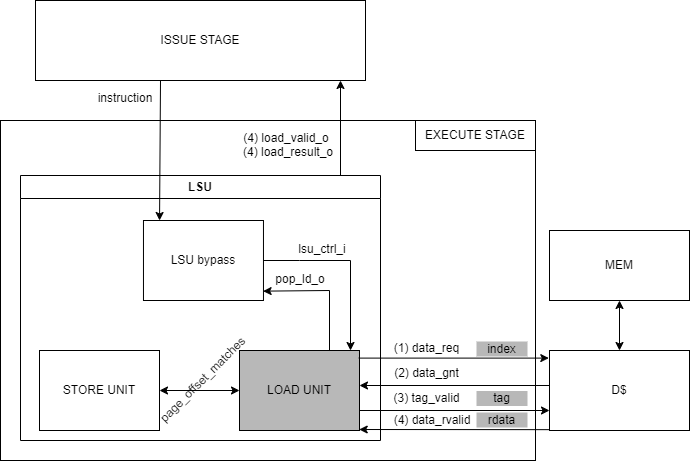

The diagram above was exported from draw.io. Its source (the exported page's mxGraphModel, read from the mxfile embedded in the PNG):
<mxGraphModel dx="1688" dy="956" grid="1" gridSize="10" guides="1" tooltips="1" connect="1" arrows="1" fold="1" page="1" pageScale="1" pageWidth="827" pageHeight="1169" math="0" shadow="0">
  <root>
    <mxCell id="0" />
    <mxCell id="1" parent="0" />
    <mxCell id="77" value="LSU" style="swimlane;whiteSpace=wrap;html=1;movable=1;resizable=1;rotatable=1;deletable=1;editable=1;connectable=1;" parent="1" vertex="1">
      <mxGeometry x="70" y="225" width="360" height="265" as="geometry" />
    </mxCell>
    <mxCell id="85" value="STORE UNIT" style="rounded=0;whiteSpace=wrap;html=1;" parent="77" vertex="1">
      <mxGeometry x="19" y="175" width="120" height="80" as="geometry" />
    </mxCell>
    <mxCell id="94" value="&lt;font color=&quot;#000000&quot;&gt;LOAD UNIT&lt;/font&gt;" style="rounded=0;whiteSpace=wrap;html=1;fillColor=#B8B8B8;" parent="77" vertex="1">
      <mxGeometry x="219" y="175" width="120" height="80" as="geometry" />
    </mxCell>
    <mxCell id="112" value="" style="endArrow=classic;startArrow=classic;html=1;rounded=0;exitX=1;exitY=0.5;exitDx=0;exitDy=0;entryX=0;entryY=0.5;entryDx=0;entryDy=0;" parent="77" source="85" target="94" edge="1">
      <mxGeometry width="50" height="50" relative="1" as="geometry">
        <mxPoint x="349" y="275" as="sourcePoint" />
        <mxPoint x="399" y="225" as="targetPoint" />
      </mxGeometry>
    </mxCell>
    <mxCell id="113" value="page_offset_matches" style="text;html=1;strokeColor=none;fillColor=none;align=center;verticalAlign=middle;whiteSpace=wrap;rounded=0;rotation=-45;" parent="77" vertex="1">
      <mxGeometry x="169.41" y="195.99" width="27.13" height="15.88" as="geometry" />
    </mxCell>
    <mxCell id="149" value="LSU bypass" style="rounded=0;whiteSpace=wrap;html=1;" parent="77" vertex="1">
      <mxGeometry x="122.97" y="45" width="120" height="80" as="geometry" />
    </mxCell>
    <mxCell id="151" style="edgeStyle=none;html=1;entryX=0.925;entryY=0;entryDx=0;entryDy=0;rounded=0;entryPerimeter=0;" edge="1" parent="77" source="149" target="94">
      <mxGeometry relative="1" as="geometry">
        <mxPoint x="310" y="85" as="targetPoint" />
        <Array as="points">
          <mxPoint x="279" y="85" />
          <mxPoint x="330" y="85" />
        </Array>
      </mxGeometry>
    </mxCell>
    <mxCell id="152" value="lsu_ctrl_i" style="text;html=1;strokeColor=none;fillColor=none;align=center;verticalAlign=middle;whiteSpace=wrap;rounded=0;" vertex="1" parent="77">
      <mxGeometry x="272" y="59" width="60" height="30" as="geometry" />
    </mxCell>
    <mxCell id="153" style="edgeStyle=none;rounded=0;html=1;entryX=0.997;entryY=0.883;entryDx=0;entryDy=0;entryPerimeter=0;exitX=0.75;exitY=0;exitDx=0;exitDy=0;" edge="1" parent="77" source="94" target="149">
      <mxGeometry relative="1" as="geometry">
        <mxPoint x="279" y="105" as="targetPoint" />
        <mxPoint x="290" y="175" as="sourcePoint" />
        <Array as="points">
          <mxPoint x="309" y="115" />
        </Array>
      </mxGeometry>
    </mxCell>
    <mxCell id="154" value="pop_ld_o" style="text;html=1;strokeColor=none;fillColor=none;align=center;verticalAlign=middle;whiteSpace=wrap;rounded=0;rotation=0;" vertex="1" parent="77">
      <mxGeometry x="250" y="89" width="60" height="30" as="geometry" />
    </mxCell>
    <mxCell id="95" value="ISSUE STAGE" style="rounded=0;whiteSpace=wrap;html=1;" parent="1" vertex="1">
      <mxGeometry x="85" y="50" width="330" height="80" as="geometry" />
    </mxCell>
    <mxCell id="96" value="MEM" style="rounded=0;whiteSpace=wrap;html=1;" parent="1" vertex="1">
      <mxGeometry x="599" y="280" width="140" height="70" as="geometry" />
    </mxCell>
    <mxCell id="87" value="D$" style="rounded=0;whiteSpace=wrap;html=1;" parent="1" vertex="1">
      <mxGeometry x="599" y="400" width="140" height="80" as="geometry" />
    </mxCell>
    <mxCell id="108" value="" style="endArrow=classic;html=1;rounded=0;exitX=1;exitY=0.75;exitDx=0;exitDy=0;entryX=0;entryY=0.75;entryDx=0;entryDy=0;fillColor=#60a917;strokeColor=default;" parent="1" source="94" target="87" edge="1">
      <mxGeometry width="50" height="50" relative="1" as="geometry">
        <mxPoint x="449" y="540" as="sourcePoint" />
        <mxPoint x="499" y="490" as="targetPoint" />
      </mxGeometry>
    </mxCell>
    <mxCell id="116" value="(4) load_valid_o" style="text;html=1;strokeColor=none;fillColor=none;align=center;verticalAlign=middle;whiteSpace=wrap;rounded=0;" parent="1" vertex="1">
      <mxGeometry x="291" y="173" width="90" height="30" as="geometry" />
    </mxCell>
    <mxCell id="117" value="index" style="text;html=1;strokeColor=none;fillColor=#B8B8B8;align=center;verticalAlign=middle;whiteSpace=wrap;rounded=0;fontColor=#000000;" parent="1" vertex="1">
      <mxGeometry x="526" y="391" width="51" height="15" as="geometry" />
    </mxCell>
    <mxCell id="124" value="" style="endArrow=classic;html=1;exitX=0.994;exitY=0.095;exitDx=0;exitDy=0;exitPerimeter=0;entryX=-0.005;entryY=0.095;entryDx=0;entryDy=0;entryPerimeter=0;" parent="1" source="94" target="87" edge="1">
      <mxGeometry width="50" height="50" relative="1" as="geometry">
        <mxPoint x="529" y="585" as="sourcePoint" />
        <mxPoint x="579" y="535" as="targetPoint" />
      </mxGeometry>
    </mxCell>
    <mxCell id="125" value="" style="endArrow=classic;html=1;exitX=0.994;exitY=0.095;exitDx=0;exitDy=0;exitPerimeter=0;entryX=-0.005;entryY=0.095;entryDx=0;entryDy=0;entryPerimeter=0;" parent="1" edge="1">
      <mxGeometry width="50" height="50" relative="1" as="geometry">
        <mxPoint x="599" y="435" as="sourcePoint" />
        <mxPoint x="408.97999999999996" y="435" as="targetPoint" />
      </mxGeometry>
    </mxCell>
    <mxCell id="126" value="tag" style="text;html=1;strokeColor=none;fillColor=#B8B8B8;align=center;verticalAlign=middle;whiteSpace=wrap;rounded=0;fontColor=#000000;" parent="1" vertex="1">
      <mxGeometry x="526" y="440.5" width="51" height="15" as="geometry" />
    </mxCell>
    <mxCell id="127" value="(1) data_req" style="text;html=1;align=center;verticalAlign=middle;whiteSpace=wrap;rounded=0;fillColor=none;" parent="1" vertex="1">
      <mxGeometry x="439" y="390" width="75" height="15" as="geometry" />
    </mxCell>
    <mxCell id="136" value="(2) data_gnt" style="text;html=1;align=center;verticalAlign=middle;whiteSpace=wrap;rounded=0;fillColor=none;" parent="1" vertex="1">
      <mxGeometry x="439" y="415" width="75" height="15" as="geometry" />
    </mxCell>
    <mxCell id="137" value="(3) tag_valid" style="text;html=1;align=center;verticalAlign=middle;whiteSpace=wrap;rounded=0;fillColor=none;" parent="1" vertex="1">
      <mxGeometry x="439" y="440.5" width="75" height="15" as="geometry" />
    </mxCell>
    <mxCell id="138" value="(4) data_rvalid" style="text;html=1;align=center;verticalAlign=middle;whiteSpace=wrap;rounded=0;fillColor=none;" parent="1" vertex="1">
      <mxGeometry x="442" y="462" width="80" height="15" as="geometry" />
    </mxCell>
    <mxCell id="139" value="" style="endArrow=classic;html=1;exitX=0.5;exitY=1;exitDx=0;exitDy=0;" parent="1" edge="1">
      <mxGeometry width="50" height="50" relative="1" as="geometry">
        <mxPoint x="390" y="225.0000000000001" as="sourcePoint" />
        <mxPoint x="390" y="130.0000000000001" as="targetPoint" />
      </mxGeometry>
    </mxCell>
    <mxCell id="140" value="rdata" style="text;html=1;strokeColor=none;fillColor=#B8B8B8;align=center;verticalAlign=middle;whiteSpace=wrap;rounded=0;fontColor=#000000;" parent="1" vertex="1">
      <mxGeometry x="526" y="462" width="51" height="15" as="geometry" />
    </mxCell>
    <mxCell id="141" value="" style="endArrow=classic;html=1;exitX=0.002;exitY=0.952;exitDx=0;exitDy=0;exitPerimeter=0;" parent="1" edge="1">
      <mxGeometry width="50" height="50" relative="1" as="geometry">
        <mxPoint x="599" y="479.15999999999997" as="sourcePoint" />
        <mxPoint x="408.72" y="479" as="targetPoint" />
      </mxGeometry>
    </mxCell>
    <mxCell id="142" value="" style="endArrow=classic;html=1;exitX=0.5;exitY=1;exitDx=0;exitDy=0;entryX=0.134;entryY=0;entryDx=0;entryDy=0;entryPerimeter=0;" parent="1" target="149" edge="1">
      <mxGeometry width="50" height="50" relative="1" as="geometry">
        <mxPoint x="210" y="130.0000000000001" as="sourcePoint" />
        <mxPoint x="210" y="225.0000000000001" as="targetPoint" />
      </mxGeometry>
    </mxCell>
    <mxCell id="143" value="instruction" style="text;html=1;strokeColor=none;fillColor=none;align=center;verticalAlign=middle;whiteSpace=wrap;rounded=0;" parent="1" vertex="1">
      <mxGeometry x="130" y="133" width="90" height="30" as="geometry" />
    </mxCell>
    <mxCell id="144" value="(4) load_result_o" style="text;html=1;strokeColor=none;fillColor=none;align=center;verticalAlign=middle;whiteSpace=wrap;rounded=0;" parent="1" vertex="1">
      <mxGeometry x="288" y="187" width="100" height="30" as="geometry" />
    </mxCell>
    <mxCell id="148" value="" style="endArrow=classic;startArrow=classic;html=1;exitX=0.5;exitY=0;exitDx=0;exitDy=0;entryX=0.5;entryY=1;entryDx=0;entryDy=0;" parent="1" source="87" target="96" edge="1">
      <mxGeometry width="50" height="50" relative="1" as="geometry">
        <mxPoint x="860" y="450" as="sourcePoint" />
        <mxPoint x="910" y="400" as="targetPoint" />
      </mxGeometry>
    </mxCell>
    <mxCell id="157" value="" style="rounded=0;whiteSpace=wrap;html=1;fillColor=none;" vertex="1" parent="1">
      <mxGeometry x="50" y="170" width="535" height="340" as="geometry" />
    </mxCell>
    <mxCell id="123" value="EXECUTE STAGE" style="text;html=1;strokeColor=default;fillColor=none;align=center;verticalAlign=middle;whiteSpace=wrap;rounded=0;" parent="1" vertex="1">
      <mxGeometry x="465" y="170" width="120" height="30" as="geometry" />
    </mxCell>
  </root>
</mxGraphModel>